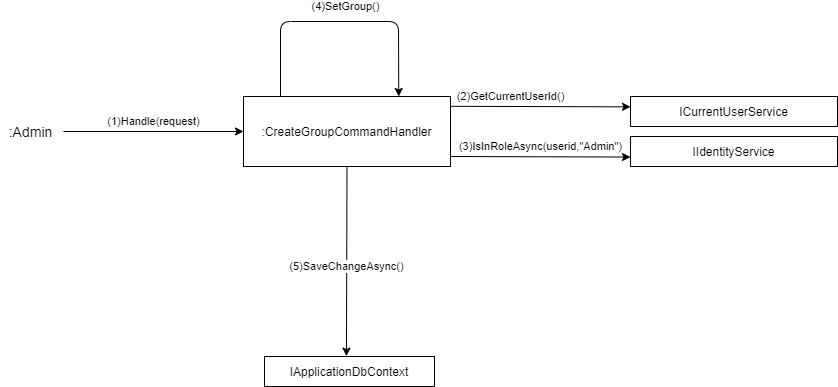

The diagram above was exported from draw.io. Its source (the exported page's mxGraphModel, read from the mxfile embedded in the PNG):
<mxGraphModel dx="1263" dy="476" grid="1" gridSize="10" guides="1" tooltips="1" connect="1" arrows="1" fold="1" page="1" pageScale="1" pageWidth="827" pageHeight="1169" math="0" shadow="0">
  <root>
    <mxCell id="0" />
    <mxCell id="1" parent="0" />
    <mxCell id="y_8neiA0ZaxTHjdguVGy-1" value=":&lt;span&gt;CreateGroupCommandHandler&lt;/span&gt;" style="rounded=0;whiteSpace=wrap;html=1;" parent="1" vertex="1">
      <mxGeometry x="393" y="110" width="207" height="70" as="geometry" />
    </mxCell>
    <mxCell id="y_8neiA0ZaxTHjdguVGy-2" value="(1)Handle(request)" style="endArrow=classic;html=1;entryX=0;entryY=0.5;entryDx=0;entryDy=0;" parent="1" target="y_8neiA0ZaxTHjdguVGy-1" edge="1">
      <mxGeometry y="10" width="50" height="50" relative="1" as="geometry">
        <mxPoint x="213" y="145" as="sourcePoint" />
        <mxPoint x="392.0000000000002" y="122.07999999999998" as="targetPoint" />
        <mxPoint as="offset" />
      </mxGeometry>
    </mxCell>
    <mxCell id="y_8neiA0ZaxTHjdguVGy-3" value=":Admin" style="text;html=1;align=center;verticalAlign=middle;resizable=0;points=[];autosize=1;fontSize=14;" parent="1" vertex="1">
      <mxGeometry x="150" y="135" width="60" height="20" as="geometry" />
    </mxCell>
    <mxCell id="y_8neiA0ZaxTHjdguVGy-4" value="IApplicationDbContext" style="rounded=0;whiteSpace=wrap;html=1;" parent="1" vertex="1">
      <mxGeometry x="414" y="370" width="170" height="30" as="geometry" />
    </mxCell>
    <mxCell id="y_8neiA0ZaxTHjdguVGy-6" value="&lt;span&gt;ICurrentUserService&lt;/span&gt;" style="rounded=0;whiteSpace=wrap;html=1;" parent="1" vertex="1">
      <mxGeometry x="780" y="110" width="207" height="30" as="geometry" />
    </mxCell>
    <mxCell id="y_8neiA0ZaxTHjdguVGy-21" value="&lt;span style=&quot;color: rgb(0 , 0 , 0) ; font-family: &amp;#34;helvetica&amp;#34; ; font-size: 11px ; font-style: normal ; font-weight: 400 ; letter-spacing: normal ; text-align: center ; text-indent: 0px ; text-transform: none ; word-spacing: 0px ; background-color: rgb(255 , 255 , 255) ; display: inline ; float: none&quot;&gt;(2)GetCurrentUserId()&lt;/span&gt;" style="endArrow=classic;html=1;exitX=1;exitY=0.14;exitDx=0;exitDy=0;entryX=0;entryY=0.345;entryDx=0;entryDy=0;exitPerimeter=0;entryPerimeter=0;" parent="1" source="y_8neiA0ZaxTHjdguVGy-1" target="y_8neiA0ZaxTHjdguVGy-6" edge="1">
      <mxGeometry x="-0.3337" y="10" width="50" height="50" relative="1" as="geometry">
        <mxPoint x="580" y="150" as="sourcePoint" />
        <mxPoint x="700" y="145" as="targetPoint" />
        <Array as="points" />
        <mxPoint as="offset" />
      </mxGeometry>
    </mxCell>
    <mxCell id="y_8neiA0ZaxTHjdguVGy-42" value="&lt;span style=&quot;color: rgb(0 , 0 , 0) ; font-family: &amp;#34;helvetica&amp;#34; ; font-size: 11px ; font-style: normal ; font-weight: 400 ; letter-spacing: normal ; text-align: center ; text-indent: 0px ; text-transform: none ; word-spacing: 0px ; background-color: rgb(255 , 255 , 255) ; display: inline ; float: none&quot;&gt;(4)SetGroup()&lt;/span&gt;" style="endArrow=classic;html=1;exitX=1;exitY=0;exitDx=0;exitDy=0;entryX=0.75;entryY=0;entryDx=0;entryDy=0;" parent="1" target="y_8neiA0ZaxTHjdguVGy-1" edge="1">
      <mxGeometry x="0.041" y="15" width="50" height="50" relative="1" as="geometry">
        <mxPoint x="430" y="110.00000000000011" as="sourcePoint" />
        <mxPoint x="633.5319999999999" y="35.299999999999955" as="targetPoint" />
        <Array as="points">
          <mxPoint x="430" y="35" />
          <mxPoint x="548" y="35" />
        </Array>
        <mxPoint as="offset" />
      </mxGeometry>
    </mxCell>
    <mxCell id="y_8neiA0ZaxTHjdguVGy-47" value="(5)SaveChangeAsync()" style="endArrow=classic;html=1;exitX=0.5;exitY=1;exitDx=0;exitDy=0;entryX=0.482;entryY=-0.012;entryDx=0;entryDy=0;entryPerimeter=0;" parent="1" source="y_8neiA0ZaxTHjdguVGy-1" edge="1" target="y_8neiA0ZaxTHjdguVGy-4">
      <mxGeometry x="0.0546" width="50" height="50" relative="1" as="geometry">
        <mxPoint x="500" y="200" as="sourcePoint" />
        <mxPoint x="281" y="380" as="targetPoint" />
        <Array as="points" />
        <mxPoint as="offset" />
      </mxGeometry>
    </mxCell>
    <mxCell id="GH9iOrPihsCdw2TKLNY4-1" value="&lt;span&gt;IIdentityService&lt;/span&gt;" style="rounded=0;whiteSpace=wrap;html=1;" vertex="1" parent="1">
      <mxGeometry x="780" y="150" width="207" height="30" as="geometry" />
    </mxCell>
    <mxCell id="GH9iOrPihsCdw2TKLNY4-2" value="&lt;span style=&quot;color: rgb(0 , 0 , 0) ; font-family: &amp;#34;helvetica&amp;#34; ; font-size: 11px ; font-style: normal ; font-weight: 400 ; letter-spacing: normal ; text-align: center ; text-indent: 0px ; text-transform: none ; word-spacing: 0px ; background-color: rgb(255 , 255 , 255) ; display: inline ; float: none&quot;&gt;(3)IsInRoleAsync(userid,&quot;Admin&quot;)&lt;/span&gt;" style="endArrow=classic;html=1;exitX=1;exitY=0.14;exitDx=0;exitDy=0;entryX=0;entryY=0.685;entryDx=0;entryDy=0;exitPerimeter=0;entryPerimeter=0;" edge="1" parent="1" target="GH9iOrPihsCdw2TKLNY4-1">
      <mxGeometry x="-0.0003" y="10" width="50" height="50" relative="1" as="geometry">
        <mxPoint x="600" y="170" as="sourcePoint" />
        <mxPoint x="720" y="170.55" as="targetPoint" />
        <Array as="points" />
        <mxPoint as="offset" />
      </mxGeometry>
    </mxCell>
  </root>
</mxGraphModel>